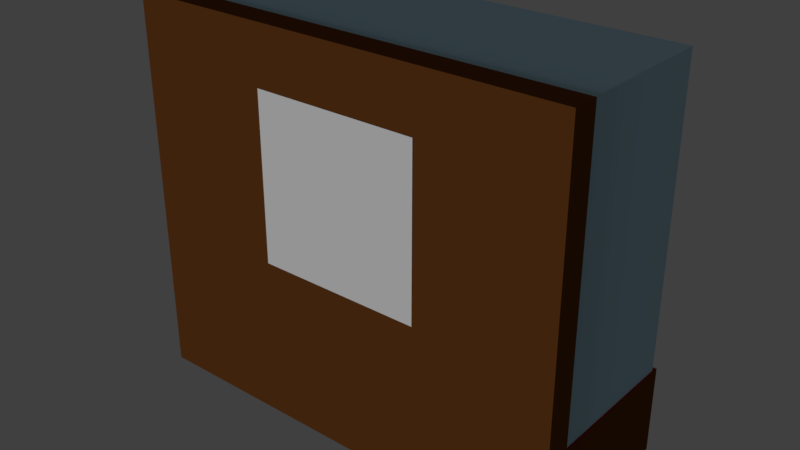 # Source: montre_runesten.blend  (saved by Blender 2.78.0; exported with 4.5.12 LTS)
import bpy
from mathutils import Matrix  # noqa: F401  (used for matrix-valued properties, if any)

bpy.ops.wm.read_factory_settings(use_empty=True)
scene = bpy.context.scene
scene.name = 'Scene'

# ---- collections
col_collection_1 = bpy.data.collections.new('Collection 1'); scene.collection.children.link(col_collection_1)

# ---- materials (node trees are filled in below, after node groups)
mat_material_006 = bpy.data.materials.new('Material.006')
mat_material_006.alpha_threshold = 0.0
mat_material_006.use_transparent_shadow = False
mat_material_006.roughness = 0.5
mat_material_005 = bpy.data.materials.new('Material.005')
mat_material_005.alpha_threshold = 0.0
mat_material_005.use_transparent_shadow = False
mat_material_005.roughness = 0.5
mat_material_001 = bpy.data.materials.new('Material.001')
mat_material_001.alpha_threshold = 0.0
mat_material_001.use_transparent_shadow = False
mat_material_001.diffuse_color = (0.4318, 0.6662, 0.8, 1.0)
mat_material_001.roughness = 0.5
mat_material = bpy.data.materials.new('Material')
mat_material.alpha_threshold = 0.0
mat_material.use_transparent_shadow = False
mat_material.diffuse_color = (0.1376, 0.04611, 0.01058, 1.0)
mat_material.roughness = 0.5
mat_material.line_color = (0.0, 0.0, 0.0, 1.0)
mat_material_002 = bpy.data.materials.new('Material.002')
mat_material_002.alpha_threshold = 0.0
mat_material_002.use_transparent_shadow = False
mat_material_002.diffuse_color = (0.3757, 0.0, 0.001274, 1.0)
mat_material_002.roughness = 0.5
mat_material_002.line_color = (0.0, 0.0, 0.0, 1.0)

# ---- material node trees

# ---- world
world_world = bpy.data.worlds.new('World'); scene.world = world_world
world_world.color = (0.05088, 0.05088, 0.05088)
world_world.use_sun_shadow = False
world_world.sun_shadow_jitter_overblur = 0.0
world_world.cycles.sampling_method = 'MANUAL'

# ---- lights
light_sun = bpy.data.lights.new('Sun', 'SUN')
light_sun.transmission_factor = 0.0
light_sun.angle = 0.1993
light_sun.energy = 1.0
light_sun.shadow_buffer_clip_start = 0.5
light_sun.shadow_soft_size = 0.1
light_sun.shadow_cascade_max_distance = 1000.0

# ---- meshes
me_cube_002 = bpy.data.meshes.new('Cube.002')
me_cube_002.from_pydata([(-2.776, 3.204e-07, -3.874e-07), (-2.77, -0.4992, -9.241e-05), (-2.315, -0.0004091, 0.4604), (-2.713, 0.5001, -4.996e-05), (-2.67, 1.319e-06, -0.5), (-2.625, -0.485, -0.4992), (-2.713, -0.4987, 0.4903), (-2.484, 0.5009, 0.477), (-2.682, 0.5, -0.5), (0.01744, 1.0, -7.451e-09), (-1.38, 1.0, -7.451e-09), (0.01744, 1.0, 0.5), (1.415, 1.0, -7.451e-09), (0.01744, 1.0, -0.5), (-1.38, 1.0, -0.5), (-1.38, 1.0, 0.5), (1.415, 1.0, 0.5), (1.415, 1.0, -0.5), (2.812, 7.451e-09, -7.451e-09), (2.745, 0.4901, 0.0001137), (2.543, 0.004395, 0.4575), (2.794, -0.4969, -0.000365), (2.812, 7.451e-09, -0.5), (2.705, 0.4878, -0.4999), (2.621, 0.4917, 0.4802), (2.444, -0.4623, 0.4546), (2.692, -0.4821, -0.5), (-0.01259, -0.8494, -0.006323), (1.313, -0.8151, -0.007939), (0.03104, -0.6891, 0.4255), (-1.341, -0.7987, -0.01046), (-0.00232, -0.6981, -0.4788), (1.223, -0.6286, -0.4592), (1.026, -0.6151, 0.4043), (-1.346, -0.6779, 0.421), (-1.303, -0.6147, -0.4567), (0.01744, 7.451e-09, -1.0), (0.01744, 0.5, -1.0), (1.415, 7.451e-09, -1.0), (0.01744, -0.5, -1.0), (-1.38, 7.451e-09, -1.0), (-1.38, 0.5, -1.0), (1.415, 0.5, -1.0), (1.415, -0.5, -1.0), (-1.38, -0.5, -1.0), (0.002344, 0.005182, 0.7233), (0.01267, 0.5039, 0.757), (-1.288, 0.007303, 0.6702), (0.0663, -0.4104, 0.7399), (1.252, 0.01252, 0.814), (1.21, 0.5173, 0.7554), (-1.281, 0.5096, 0.7317), (-1.29, -0.3638, 0.6251), (1.042, -0.4399, 0.7196), (-2.694, 0.4999, -0.9857), (-2.605, 4.098e-07, -0.9866), (-2.422, -0.4865, -0.9779), (-1.922, -0.6251, -0.4695), (-2.237, -0.701, -0.01293), (-2.686, -0.891, 0.4982), (-2.293, -0.4237, 0.7198), (-2.0, 0.003978, 0.6839), (-2.297, 0.5094, 0.7155), (-2.628, 0.9873, 0.4937), (-2.636, 0.9708, 0.0002957), (-2.776, 0.9998, -0.4998), (1.415, 1.0, -1.0), (0.01744, 1.0, -1.0), (-1.38, 1.0, -1.0), (-1.315, 0.9738, 0.7696), (0.01678, 0.9475, 0.8239), (1.313, 0.9489, 0.776), (2.775, 0.9956, 0.4987), (2.745, 0.9882, 0.000149), (2.347, 0.9017, -0.486), (2.812, -0.5, -1.0), (2.812, 7.451e-09, -1.0), (2.812, 0.5, -1.0), (2.122, 0.5071, 0.731), (1.975, 0.00946, 0.7208), (1.776, -0.437, 0.6781), (1.667, -0.6131, 0.3885), (2.463, -0.8441, -0.002397), (2.238, -0.6874, -0.4611), (-1.33, -0.7747, -0.8296), (0.01311, -0.8044, -0.8352), (1.265, -0.7093, -0.8386), (1.19, -0.8507, 0.8374), (0.09208, -0.6943, 0.6629), (-1.324, -0.5531, 0.576), (-2.317, -0.8157, -0.9173), (-2.245, -0.6954, 0.6805), (-2.764, 0.9971, -0.997), (-2.297, 0.909, 0.7661), (2.324, -0.7259, -0.8274), (1.599, -0.6004, 0.6302), (2.773, 0.9871, -0.994), (2.608, 0.9969, 0.9157)], [], [(0, 4, 5, 1), (1, 5, 57, 58), (4, 55, 56, 5), (5, 56, 90, 57), (0, 1, 6, 2), (2, 6, 60, 61), (1, 58, 59, 6), (6, 59, 91, 60), (0, 2, 7, 3), (3, 7, 63, 64), (2, 61, 62, 7), (7, 62, 93, 63), (0, 3, 8, 4), (4, 8, 54, 55), (3, 64, 65, 8), (8, 65, 92, 54), (9, 13, 14, 10), (10, 14, 65, 64), (13, 67, 68, 14), (14, 68, 92, 65), (9, 10, 15, 11), (11, 15, 69, 70), (10, 64, 63, 15), (15, 63, 93, 69), (9, 11, 16, 12), (12, 16, 72, 73), (11, 70, 71, 16), (16, 71, 97, 72), (9, 12, 17, 13), (13, 17, 66, 67), (12, 73, 74, 17), (17, 74, 96, 66), (18, 22, 23, 19), (19, 23, 74, 73), (22, 76, 77, 23), (23, 77, 96, 74), (18, 19, 24, 20), (20, 24, 78, 79), (19, 73, 72, 24), (24, 72, 97, 78), (18, 20, 25, 21), (21, 25, 81, 82), (20, 79, 80, 25), (25, 80, 95, 81), (18, 21, 26, 22), (22, 26, 75, 76), (21, 82, 83, 26), (26, 83, 94, 75), (27, 31, 32, 28), (28, 32, 83, 82), (31, 85, 86, 32), (32, 86, 94, 83), (27, 28, 33, 29), (29, 33, 87, 88), (28, 82, 81, 33), (33, 81, 95, 87), (27, 29, 34, 30), (30, 34, 59, 58), (29, 88, 89, 34), (34, 89, 91, 59), (27, 30, 35, 31), (31, 35, 84, 85), (30, 58, 57, 35), (35, 57, 90, 84), (36, 40, 41, 37), (37, 41, 68, 67), (40, 55, 54, 41), (41, 54, 92, 68), (36, 37, 42, 38), (38, 42, 77, 76), (37, 67, 66, 42), (42, 66, 96, 77), (36, 38, 43, 39), (39, 43, 86, 85), (38, 76, 75, 43), (43, 75, 94, 86), (36, 39, 44, 40), (40, 44, 56, 55), (39, 85, 84, 44), (44, 84, 90, 56), (45, 49, 50, 46), (46, 50, 71, 70), (49, 79, 78, 50), (50, 78, 97, 71), (45, 46, 51, 47), (47, 51, 62, 61), (46, 70, 69, 51), (51, 69, 93, 62), (45, 47, 52, 48), (48, 52, 89, 88), (47, 61, 60, 52), (52, 60, 91, 89), (45, 48, 53, 49), (49, 53, 80, 79), (48, 88, 87, 53), (53, 87, 95, 80)])
me_cube_002.polygons.foreach_set('use_smooth', [True] * 96)
_uv = me_cube_002.uv_layers.new(name='UVMap')
_uv.uv.foreach_set('vector', [0.9047, 0.8218, 0.8395, 0.8095, 0.8518, 0.7455, 0.9166, 0.7561, 0.6168, 0.0, 0.6841, 0.01983, 0.6807, 0.1133, 0.6198, 0.07058, 0.8395, 0.8095, 0.7757, 0.7976, 0.7906, 0.7332, 0.8518, 0.7455, 0.6841, 0.01983, 0.7487, 0.04736, 0.743, 0.06026, 0.6807, 0.1133, 0.9047, 0.8218, 0.9166, 0.7561, 0.9824, 0.7677, 0.9712, 0.8313, 0.8813, 0.05475, 0.9471, 0.0, 0.9353, 0.0556, 0.8788, 0.09598, 0.9166, 0.7561, 0.926, 0.7275, 0.9931, 0.7162, 0.9824, 0.7677, 0.9471, 0.0, 1.0, 0.002446, 0.9725, 0.06135, 0.9353, 0.0556, 0.9047, 0.8218, 0.9712, 0.8313, 0.9595, 0.8982, 0.8935, 0.8874, 0.8935, 0.8874, 0.9595, 0.8982, 0.9484, 0.9631, 0.8832, 0.9491, 0.8813, 0.05475, 0.8788, 0.09598, 0.8095, 0.05755, 0.8131, 0.03344, 0.9595, 0.8982, 0.9931, 0.9045, 0.9903, 0.9583, 0.9484, 0.9631, 0.9047, 0.8218, 0.8935, 0.8874, 0.8275, 0.8753, 0.8395, 0.8095, 0.8395, 0.8095, 0.8275, 0.8753, 0.7629, 0.8637, 0.7757, 0.7976, 0.8935, 0.8874, 0.8832, 0.9491, 0.8145, 0.9414, 0.8275, 0.8753, 0.8275, 0.8753, 0.8145, 0.9414, 0.7487, 0.9291, 0.7629, 0.8637, 0.1222, 0.3694, 0.1899, 0.3697, 0.189, 0.5566, 0.1213, 0.5563, 0.1213, 0.5563, 0.189, 0.5566, 0.1881, 0.7434, 0.1204, 0.7245, 0.1899, 0.3697, 0.2575, 0.37, 0.2566, 0.5569, 0.189, 0.5566, 0.189, 0.5566, 0.2566, 0.5569, 0.2553, 0.7421, 0.1881, 0.7434, 0.1222, 0.3694, 0.1213, 0.5563, 0.0537, 0.556, 0.0546, 0.369, 0.0546, 0.369, 0.0537, 0.556, 0.01713, 0.5471, 0.01052, 0.3689, 0.1213, 0.5563, 0.1204, 0.7245, 0.0537, 0.7231, 0.0537, 0.556, 0.0537, 0.556, 0.0537, 0.7231, 0.01666, 0.6786, 0.01713, 0.5471, 0.1222, 0.3694, 0.0546, 0.369, 0.05549, 0.1821, 0.1231, 0.1824, 0.1231, 0.1824, 0.05549, 0.1821, 0.05651, 0.0, 0.1239, 0.004369, 0.0546, 0.369, 0.01052, 0.3689, 0.01784, 0.1955, 0.05549, 0.1821, 0.05549, 0.1821, 0.01784, 0.1955, 0.0, 0.02211, 0.05651, 0.0, 0.1222, 0.3694, 0.1231, 0.1824, 0.1908, 0.1827, 0.1899, 0.3697, 0.1899, 0.3697, 0.1908, 0.1827, 0.2584, 0.183, 0.2575, 0.37, 0.1231, 0.1824, 0.1239, 0.004369, 0.189, 0.0579, 0.1908, 0.1827, 0.1908, 0.1827, 0.189, 0.0579, 0.2584, 0.001216, 0.2584, 0.183, 0.1349, 0.8691, 0.1347, 0.9345, 0.06845, 0.9315, 0.06842, 0.8671, 0.06842, 0.8671, 0.06845, 0.9315, 0.01183, 0.9197, 0.0009991, 0.8671, 0.1347, 0.9345, 0.1344, 1.0, 0.06675, 0.9999, 0.06845, 0.9315, 0.06845, 0.9315, 0.06675, 0.9999, 0.0007454, 0.998, 0.01183, 0.9197, 0.1349, 0.8691, 0.06842, 0.8671, 0.06822, 0.8009, 0.134, 0.8017, 0.8926, 0.7045, 0.8268, 0.7162, 0.8205, 0.6486, 0.8874, 0.6276, 0.06842, 0.8671, 0.0009991, 0.8671, 0.0002705, 0.8027, 0.06822, 0.8009, 0.06822, 0.8009, 0.0002705, 0.8027, 0.0, 0.7434, 0.06542, 0.7542, 0.1349, 0.8691, 0.134, 0.8017, 0.1971, 0.7994, 0.2021, 0.8687, 0.6136, 0.7444, 0.552, 0.6973, 0.5626, 0.5929, 0.6167, 0.6989, 0.8926, 0.7045, 0.8874, 0.6276, 0.9476, 0.5998, 0.9553, 0.69, 0.552, 0.6973, 0.522, 0.6078, 0.5298, 0.5836, 0.5626, 0.5929, 0.1349, 0.8691, 0.2021, 0.8687, 0.1997, 0.9312, 0.1347, 0.9345, 0.1347, 0.9345, 0.1997, 0.9312, 0.2021, 1.0, 0.1344, 1.0, 0.6136, 0.7444, 0.6167, 0.6989, 0.6776, 0.6696, 0.681, 0.7311, 0.681, 0.7311, 0.6776, 0.6696, 0.7274, 0.6813, 0.7487, 0.7475, 0.6187, 0.3677, 0.6814, 0.3699, 0.6775, 0.5341, 0.6179, 0.5451, 0.6179, 0.5451, 0.6775, 0.5341, 0.6776, 0.6696, 0.6167, 0.6989, 0.6814, 0.3699, 0.7304, 0.3719, 0.7294, 0.5397, 0.6775, 0.5341, 0.6775, 0.5341, 0.7294, 0.5397, 0.7274, 0.6813, 0.6776, 0.6696, 0.6187, 0.3677, 0.6179, 0.5451, 0.5608, 0.5071, 0.5591, 0.3737, 0.5591, 0.3737, 0.5608, 0.5071, 0.504, 0.5279, 0.527, 0.3817, 0.6179, 0.5451, 0.6167, 0.6989, 0.5626, 0.5929, 0.5608, 0.5071, 0.5608, 0.5071, 0.5626, 0.5929, 0.5298, 0.5836, 0.504, 0.5279, 0.6187, 0.3677, 0.5591, 0.3737, 0.5604, 0.1896, 0.6197, 0.1901, 0.6197, 0.1901, 0.5604, 0.1896, 0.5525, 0.009443, 0.6198, 0.07058, 0.5591, 0.3737, 0.527, 0.3817, 0.5385, 0.1928, 0.5604, 0.1896, 0.5604, 0.1896, 0.5385, 0.1928, 0.526, 0.06902, 0.5525, 0.009443, 0.6187, 0.3677, 0.6197, 0.1901, 0.6786, 0.1962, 0.6814, 0.3699, 0.6814, 0.3699, 0.6786, 0.1962, 0.7302, 0.1923, 0.7304, 0.3719, 0.6197, 0.1901, 0.6198, 0.07058, 0.6807, 0.1133, 0.6786, 0.1962, 0.6786, 0.1962, 0.6807, 0.1133, 0.743, 0.06026, 0.7302, 0.1923, 0.3935, 0.374, 0.3932, 0.561, 0.3258, 0.5609, 0.3261, 0.3739, 0.3261, 0.3739, 0.3258, 0.5609, 0.2584, 0.5608, 0.2587, 0.3738, 0.3932, 0.561, 0.3931, 0.7249, 0.3258, 0.7367, 0.3258, 0.5609, 0.3258, 0.5609, 0.3258, 0.7367, 0.2586, 0.746, 0.2584, 0.5608, 0.3935, 0.374, 0.3261, 0.3739, 0.3264, 0.187, 0.3937, 0.1871, 0.3937, 0.1871, 0.3264, 0.187, 0.3266, 0.0, 0.394, 0.0001023, 0.3261, 0.3739, 0.2587, 0.3738, 0.259, 0.1869, 0.3264, 0.187, 0.3264, 0.187, 0.259, 0.1869, 0.261, 0.00506, 0.3266, 0.0, 0.3935, 0.374, 0.3937, 0.1871, 0.4611, 0.1872, 0.4608, 0.3741, 0.4608, 0.3741, 0.4611, 0.1872, 0.4914, 0.2072, 0.504, 0.3747, 0.3937, 0.1871, 0.394, 0.0001023, 0.4614, 0.0002045, 0.4611, 0.1872, 0.4611, 0.1872, 0.4614, 0.0002045, 0.494, 0.06553, 0.4914, 0.2072, 0.3935, 0.374, 0.4608, 0.3741, 0.4606, 0.5611, 0.3932, 0.561, 0.3932, 0.561, 0.4606, 0.5611, 0.4588, 0.7006, 0.3931, 0.7249, 0.4608, 0.3741, 0.504, 0.3747, 0.4998, 0.5545, 0.4606, 0.5611, 0.4606, 0.5611, 0.4998, 0.5545, 0.504, 0.6865, 0.4588, 0.7006, 0.8831, 0.3637, 0.884, 0.5306, 0.8166, 0.5266, 0.8154, 0.3663, 0.8154, 0.3663, 0.8166, 0.5266, 0.7584, 0.5414, 0.7548, 0.3679, 0.884, 0.5306, 0.8874, 0.6276, 0.8205, 0.6486, 0.8166, 0.5266, 0.8166, 0.5266, 0.8205, 0.6486, 0.7534, 0.7143, 0.7584, 0.5414, 0.8831, 0.3637, 0.8154, 0.3663, 0.8118, 0.1934, 0.8802, 0.1914, 0.8802, 0.1914, 0.8118, 0.1934, 0.8095, 0.05755, 0.8788, 0.09598, 0.8154, 0.3663, 0.7548, 0.3679, 0.7487, 0.1901, 0.8118, 0.1934, 0.8118, 0.1934, 0.7487, 0.1901, 0.755, 0.05845, 0.8095, 0.05755, 0.8831, 0.3637, 0.8802, 0.1914, 0.9308, 0.1902, 0.939, 0.3711, 0.939, 0.3711, 0.9308, 0.1902, 0.9569, 0.1853, 0.9783, 0.374, 0.8802, 0.1914, 0.8788, 0.09598, 0.9353, 0.0556, 0.9308, 0.1902, 0.9308, 0.1902, 0.9353, 0.0556, 0.9725, 0.06135, 0.9569, 0.1853, 0.8831, 0.3637, 0.939, 0.3711, 0.9457, 0.5015, 0.884, 0.5306, 0.884, 0.5306, 0.9457, 0.5015, 0.9476, 0.5998, 0.8874, 0.6276, 0.939, 0.3711, 0.9783, 0.374, 1.0, 0.5198, 0.9457, 0.5015, 0.9457, 0.5015, 1.0, 0.5198, 0.9697, 0.5759, 0.9476, 0.5998])
_ca = me_cube_002.color_attributes.new('Col', 'BYTE_COLOR', 'CORNER')
_ca.data.foreach_set('color', [1.0, 1.0, 1.0, 1.0, 1.0, 1.0, 1.0, 1.0, 1.0, 1.0, 1.0, 1.0, 1.0, 1.0, 1.0, 1.0, 1.0, 1.0, 1.0, 1.0, 1.0, 1.0, 1.0, 1.0, 1.0, 1.0, 1.0, 1.0, 1.0, 1.0, 1.0, 1.0, 1.0, 1.0, 1.0, 1.0, 1.0, 1.0, 1.0, 1.0, 1.0, 1.0, 1.0, 1.0, 1.0, 1.0, 1.0, 1.0, 1.0, 1.0, 1.0, 1.0, 1.0, 1.0, 1.0, 1.0, 1.0, 1.0, 1.0, 1.0, 1.0, 1.0, 1.0, 1.0, 1.0, 1.0, 1.0, 1.0, 1.0, 1.0, 1.0, 1.0, 1.0, 1.0, 1.0, 1.0, 1.0, 1.0, 1.0, 1.0, 1.0, 1.0, 1.0, 1.0, 1.0, 1.0, 1.0, 1.0, 1.0, 1.0, 1.0, 1.0, 1.0, 1.0, 1.0, 1.0, 1.0, 1.0, 1.0, 1.0, 1.0, 1.0, 1.0, 1.0, 1.0, 1.0, 1.0, 1.0, 1.0, 1.0, 1.0, 1.0, 1.0, 1.0, 1.0, 1.0, 1.0, 1.0, 1.0, 1.0, 1.0, 1.0, 1.0, 1.0, 1.0, 1.0, 1.0, 1.0, 1.0, 1.0, 1.0, 1.0, 1.0, 1.0, 1.0, 1.0, 1.0, 1.0, 1.0, 1.0, 1.0, 1.0, 1.0, 1.0, 1.0, 1.0, 1.0, 1.0, 1.0, 1.0, 1.0, 1.0, 1.0, 1.0, 1.0, 1.0, 1.0, 1.0, 1.0, 1.0, 1.0, 1.0, 1.0, 1.0, 1.0, 1.0, 1.0, 1.0, 1.0, 1.0, 1.0, 1.0, 1.0, 1.0, 1.0, 1.0, 1.0, 1.0, 1.0, 1.0, 1.0, 1.0, 1.0, 1.0, 1.0, 1.0, 1.0, 1.0, 1.0, 1.0, 1.0, 1.0, 1.0, 1.0, 1.0, 1.0, 1.0, 1.0, 1.0, 1.0, 1.0, 1.0, 1.0, 1.0, 1.0, 1.0, 1.0, 1.0, 1.0, 1.0, 1.0, 1.0, 1.0, 1.0, 1.0, 1.0, 1.0, 1.0, 1.0, 1.0, 1.0, 1.0, 1.0, 1.0, 1.0, 1.0, 1.0, 1.0, 1.0, 1.0, 1.0, 1.0, 1.0, 1.0, 1.0, 1.0, 1.0, 1.0, 1.0, 1.0, 1.0, 1.0, 1.0, 1.0, 1.0, 1.0, 1.0, 1.0, 1.0, 1.0, 1.0, 1.0, 1.0, 1.0, 1.0, 1.0, 1.0, 1.0, 1.0, 1.0, 1.0, 1.0, 1.0, 1.0, 1.0, 1.0, 1.0, 1.0, 1.0, 1.0, 1.0, 1.0, 1.0, 1.0, 1.0, 1.0, 1.0, 1.0, 1.0, 1.0, 1.0, 1.0, 1.0, 1.0, 1.0, 1.0, 1.0, 1.0, 1.0, 1.0, 1.0, 1.0, 1.0, 1.0, 1.0, 1.0, 1.0, 1.0, 1.0, 1.0, 1.0, 1.0, 1.0, 1.0, 1.0, 1.0, 1.0, 1.0, 1.0, 1.0, 1.0, 1.0, 1.0, 1.0, 1.0, 1.0, 1.0, 1.0, 1.0, 1.0, 1.0, 1.0, 1.0, 1.0, 1.0, 1.0, 1.0, 1.0, 1.0, 1.0, 1.0, 1.0, 1.0, 1.0, 1.0, 1.0, 1.0, 1.0, 1.0, 1.0, 1.0, 1.0, 1.0, 1.0, 1.0, 1.0, 1.0, 1.0, 1.0, 1.0, 1.0, 1.0, 1.0, 1.0, 1.0, 1.0, 1.0, 1.0, 1.0, 1.0, 1.0, 1.0, 1.0, 1.0, 1.0, 1.0, 1.0, 1.0, 1.0, 1.0, 1.0, 1.0, 1.0, 1.0, 1.0, 1.0, 1.0, 1.0, 1.0, 1.0, 1.0, 1.0, 1.0, 1.0, 1.0, 1.0, 1.0, 1.0, 1.0, 1.0, 1.0, 1.0, 1.0, 1.0, 1.0, 1.0, 1.0, 1.0, 1.0, 1.0, 1.0, 1.0, 1.0, 1.0, 1.0, 1.0, 1.0, 1.0, 1.0, 1.0, 1.0, 1.0, 1.0, 1.0, 1.0, 1.0, 1.0, 1.0, 1.0, 1.0, 1.0, 1.0, 1.0, 1.0, 1.0, 1.0, 1.0, 1.0, 1.0, 1.0, 1.0, 1.0, 1.0, 1.0, 1.0, 1.0, 1.0, 1.0, 1.0, 1.0, 1.0, 1.0, 1.0, 1.0, 1.0, 1.0, 1.0, 1.0, 1.0, 1.0, 1.0, 1.0, 1.0, 1.0, 1.0, 1.0, 1.0, 1.0, 1.0, 1.0, 1.0, 1.0, 1.0, 1.0, 1.0, 1.0, 1.0, 1.0, 1.0, 1.0, 1.0, 1.0, 1.0, 1.0, 1.0, 1.0, 1.0, 1.0, 1.0, 1.0, 1.0, 1.0, 1.0, 1.0, 1.0, 1.0, 1.0, 1.0, 1.0, 1.0, 1.0, 1.0, 1.0, 1.0, 1.0, 1.0, 1.0, 1.0, 1.0, 1.0, 1.0, 1.0, 1.0, 1.0, 1.0, 1.0, 1.0, 1.0, 1.0, 1.0, 1.0, 1.0, 1.0, 1.0, 1.0, 1.0, 1.0, 1.0, 1.0, 1.0, 1.0, 1.0, 1.0, 1.0, 1.0, 1.0, 1.0, 1.0, 1.0, 1.0, 1.0, 1.0, 1.0, 1.0, 1.0, 1.0, 1.0, 1.0, 1.0, 1.0, 1.0, 1.0, 1.0, 1.0, 1.0, 1.0, 1.0, 1.0, 1.0, 1.0, 1.0, 1.0, 1.0, 1.0, 1.0, 1.0, 1.0, 1.0, 1.0, 1.0, 1.0, 1.0, 1.0, 1.0, 1.0, 1.0, 1.0, 1.0, 1.0, 1.0, 1.0, 1.0, 1.0, 1.0, 1.0, 1.0, 1.0, 1.0, 1.0, 1.0, 1.0, 1.0, 1.0, 1.0, 1.0, 1.0, 1.0, 1.0, 1.0, 1.0, 1.0, 1.0, 1.0, 1.0, 1.0, 1.0, 1.0, 1.0, 1.0, 1.0, 1.0, 1.0, 1.0, 1.0, 1.0, 1.0, 1.0, 1.0, 1.0, 1.0, 1.0, 1.0, 1.0, 1.0, 1.0, 1.0, 1.0, 1.0, 1.0, 1.0, 1.0, 1.0, 1.0, 1.0, 1.0, 1.0, 1.0, 1.0, 1.0, 1.0, 1.0, 1.0, 1.0, 1.0, 1.0, 1.0, 1.0, 1.0, 1.0, 1.0, 1.0, 1.0, 1.0, 1.0, 1.0, 1.0, 1.0, 1.0, 1.0, 1.0, 1.0, 1.0, 1.0, 1.0, 1.0, 1.0, 1.0, 1.0, 1.0, 1.0, 1.0, 1.0, 1.0, 1.0, 1.0, 1.0, 1.0, 1.0, 1.0, 1.0, 1.0, 1.0, 1.0, 1.0, 1.0, 1.0, 1.0, 1.0, 1.0, 1.0, 1.0, 1.0, 1.0, 1.0, 1.0, 1.0, 1.0, 1.0, 1.0, 1.0, 1.0, 1.0, 1.0, 1.0, 1.0, 1.0, 1.0, 1.0, 1.0, 1.0, 1.0, 1.0, 1.0, 1.0, 1.0, 1.0, 1.0, 1.0, 1.0, 1.0, 1.0, 1.0, 1.0, 1.0, 1.0, 1.0, 1.0, 1.0, 1.0, 1.0, 1.0, 1.0, 1.0, 1.0, 1.0, 1.0, 1.0, 1.0, 1.0, 1.0, 1.0, 1.0, 1.0, 1.0, 1.0, 1.0, 1.0, 1.0, 1.0, 1.0, 1.0, 1.0, 1.0, 1.0, 1.0, 1.0, 1.0, 1.0, 1.0, 1.0, 1.0, 1.0, 1.0, 1.0, 1.0, 1.0, 1.0, 1.0, 1.0, 1.0, 1.0, 1.0, 1.0, 1.0, 1.0, 1.0, 1.0, 1.0, 1.0, 1.0, 1.0, 1.0, 1.0, 1.0, 1.0, 1.0, 1.0, 1.0, 1.0, 1.0, 1.0, 1.0, 1.0, 1.0, 1.0, 1.0, 1.0, 1.0, 1.0, 1.0, 1.0, 1.0, 1.0, 1.0, 1.0, 1.0, 1.0, 1.0, 1.0, 1.0, 1.0, 1.0, 1.0, 1.0, 1.0, 1.0, 1.0, 1.0, 1.0, 1.0, 1.0, 1.0, 1.0, 1.0, 1.0, 1.0, 1.0, 1.0, 1.0, 1.0, 1.0, 1.0, 1.0, 1.0, 1.0, 1.0, 1.0, 1.0, 1.0, 1.0, 1.0, 1.0, 1.0, 1.0, 1.0, 1.0, 1.0, 1.0, 1.0, 1.0, 1.0, 1.0, 1.0, 1.0, 1.0, 1.0, 1.0, 1.0, 1.0, 1.0, 1.0, 1.0, 1.0, 1.0, 1.0, 1.0, 1.0, 1.0, 1.0, 1.0, 1.0, 1.0, 1.0, 1.0, 1.0, 1.0, 1.0, 1.0, 1.0, 1.0, 1.0, 1.0, 1.0, 1.0, 1.0, 1.0, 1.0, 1.0, 1.0, 1.0, 1.0, 1.0, 1.0, 1.0, 1.0, 1.0, 1.0, 1.0, 1.0, 1.0, 1.0, 1.0, 1.0, 1.0, 1.0, 1.0, 1.0, 1.0, 1.0, 1.0, 1.0, 1.0, 1.0, 1.0, 1.0, 1.0, 1.0, 1.0, 1.0, 1.0, 1.0, 1.0, 1.0, 1.0, 1.0, 1.0, 1.0, 1.0, 1.0, 1.0, 1.0, 1.0, 1.0, 1.0, 1.0, 1.0, 1.0, 1.0, 1.0, 1.0, 1.0, 1.0, 1.0, 1.0, 1.0, 1.0, 1.0, 1.0, 1.0, 1.0, 1.0, 1.0, 1.0, 1.0, 1.0, 1.0, 1.0, 1.0, 1.0, 1.0, 1.0, 1.0, 1.0, 1.0, 1.0, 1.0, 1.0, 1.0, 1.0, 1.0, 1.0, 1.0, 1.0, 1.0, 1.0, 1.0, 1.0, 1.0, 1.0, 1.0, 1.0, 1.0, 1.0, 1.0, 1.0, 1.0, 1.0, 1.0, 1.0, 1.0, 1.0, 1.0, 1.0, 1.0, 1.0, 1.0, 1.0, 1.0, 1.0, 1.0, 1.0, 1.0, 1.0, 1.0, 1.0, 1.0, 1.0, 1.0, 1.0, 1.0, 1.0, 1.0, 1.0, 1.0, 1.0, 1.0, 1.0, 1.0, 1.0, 1.0, 1.0, 1.0, 1.0, 1.0, 1.0, 1.0, 1.0, 1.0, 1.0, 1.0, 1.0, 1.0, 1.0, 1.0, 1.0, 1.0, 1.0, 1.0, 1.0, 1.0, 1.0, 1.0, 1.0, 1.0, 1.0, 1.0, 1.0, 1.0, 1.0, 1.0, 1.0, 1.0, 1.0, 1.0, 1.0, 1.0, 1.0, 1.0, 1.0, 1.0, 1.0, 1.0, 1.0, 1.0, 1.0, 1.0, 1.0, 1.0, 1.0, 1.0, 1.0, 1.0, 1.0, 1.0, 1.0, 1.0, 1.0, 1.0, 1.0, 1.0, 1.0, 1.0, 1.0, 1.0, 1.0, 1.0, 1.0, 1.0, 1.0, 1.0, 1.0, 1.0, 1.0, 1.0, 1.0, 1.0, 1.0, 1.0, 1.0, 1.0, 1.0, 1.0, 1.0, 1.0, 1.0, 1.0, 1.0, 1.0, 1.0, 1.0, 1.0, 1.0, 1.0, 1.0, 1.0, 1.0, 1.0, 1.0, 1.0, 1.0, 1.0, 1.0, 1.0, 1.0, 1.0, 1.0, 1.0, 1.0, 1.0, 1.0, 1.0, 1.0, 1.0, 1.0, 1.0, 1.0, 1.0, 1.0, 1.0, 1.0, 1.0, 1.0, 1.0, 1.0, 1.0, 1.0, 1.0, 1.0, 1.0, 1.0, 1.0, 1.0, 1.0, 1.0, 1.0, 1.0, 1.0, 1.0, 1.0, 1.0, 1.0, 1.0, 1.0, 1.0, 1.0, 1.0, 1.0, 1.0, 1.0, 1.0, 1.0, 1.0, 1.0, 1.0, 1.0, 1.0, 1.0, 1.0, 1.0, 1.0, 1.0, 1.0, 1.0, 1.0, 1.0, 1.0, 1.0, 1.0, 1.0, 1.0, 1.0, 1.0, 1.0, 1.0, 1.0, 1.0, 1.0, 1.0, 1.0, 1.0, 1.0, 1.0, 1.0, 1.0, 1.0, 1.0, 1.0, 1.0, 1.0, 1.0, 1.0, 1.0, 1.0, 1.0, 1.0, 1.0, 1.0, 1.0, 1.0, 1.0, 1.0, 1.0, 1.0, 1.0, 1.0, 1.0, 1.0, 1.0, 1.0, 1.0, 1.0, 1.0, 1.0, 1.0, 1.0, 1.0, 1.0, 1.0, 1.0, 1.0, 1.0, 1.0, 1.0, 1.0, 1.0, 1.0, 1.0, 1.0, 1.0, 1.0, 1.0, 1.0, 1.0, 1.0, 1.0, 1.0, 1.0, 1.0, 1.0, 1.0, 1.0, 1.0, 1.0, 1.0, 1.0, 1.0, 1.0, 1.0, 1.0, 1.0, 1.0, 1.0, 1.0, 1.0, 1.0, 1.0, 1.0, 1.0, 1.0, 1.0, 1.0, 1.0, 1.0, 1.0, 1.0, 1.0, 1.0, 1.0, 1.0, 1.0, 1.0, 1.0, 1.0, 1.0, 1.0, 1.0, 1.0, 1.0, 1.0, 1.0, 1.0, 1.0, 1.0, 1.0, 1.0, 1.0, 1.0, 1.0, 1.0, 1.0, 1.0, 1.0, 1.0, 1.0, 1.0, 1.0, 1.0, 1.0, 1.0, 1.0, 1.0, 1.0, 1.0, 1.0, 1.0, 1.0, 1.0, 1.0, 1.0, 1.0, 1.0, 1.0, 1.0, 1.0, 1.0, 1.0, 1.0, 1.0, 1.0, 1.0, 1.0, 1.0, 1.0, 1.0, 1.0, 1.0, 1.0, 1.0, 1.0, 1.0, 1.0, 1.0, 1.0, 1.0, 1.0, 1.0, 1.0, 1.0, 1.0, 1.0, 1.0, 1.0, 1.0, 1.0, 1.0, 1.0, 1.0, 1.0, 1.0, 1.0, 1.0, 1.0, 1.0, 1.0, 1.0, 1.0, 1.0, 1.0, 1.0, 1.0, 1.0, 1.0, 1.0, 1.0, 1.0, 1.0, 1.0, 1.0, 1.0, 1.0, 1.0, 1.0, 1.0, 1.0, 1.0, 1.0, 1.0, 1.0, 1.0, 1.0, 1.0, 1.0, 1.0, 1.0, 1.0, 1.0, 1.0, 1.0, 1.0, 1.0, 1.0, 1.0, 1.0, 1.0, 1.0, 1.0, 1.0, 1.0, 1.0, 1.0, 1.0, 1.0, 1.0, 1.0, 1.0, 1.0, 1.0, 1.0, 1.0, 1.0, 1.0, 1.0, 1.0, 1.0, 1.0, 1.0, 1.0, 1.0, 1.0, 1.0, 1.0, 1.0, 1.0, 1.0, 1.0, 1.0, 1.0, 1.0, 1.0, 1.0, 1.0, 1.0, 1.0, 1.0, 1.0, 1.0, 1.0, 1.0, 1.0, 1.0, 1.0, 1.0, 1.0, 1.0, 1.0, 1.0, 1.0, 1.0, 1.0, 1.0, 1.0, 1.0, 1.0, 1.0, 1.0, 1.0, 1.0, 1.0, 1.0, 1.0, 1.0, 1.0, 1.0, 1.0, 1.0, 1.0, 1.0, 1.0, 1.0, 1.0, 1.0, 1.0, 1.0, 1.0, 1.0, 1.0, 1.0, 1.0, 1.0, 1.0, 1.0, 1.0, 1.0, 1.0, 1.0, 1.0, 1.0, 1.0, 1.0, 1.0, 1.0, 1.0, 1.0, 1.0, 1.0, 1.0, 1.0, 1.0, 1.0, 1.0, 1.0, 1.0, 1.0, 1.0, 1.0, 1.0, 1.0, 1.0, 1.0, 1.0, 1.0, 1.0, 1.0, 1.0, 1.0, 1.0, 1.0, 1.0, 1.0, 1.0, 1.0, 1.0, 1.0, 1.0, 1.0, 1.0])
me_cube_002.materials.append(mat_material_006)
me_cube_002.use_remesh_preserve_volume = False
me_cube_002.use_remesh_preserve_attributes = False
me_cube_002.use_mirror_vertex_groups = False
me_cube_002.update()
me_plane_001 = bpy.data.meshes.new('Plane.001')
me_plane_001.from_pydata([(-1.16, 0.0, -1.16), (1.16, 0.0, -1.16), (-1.16, 0.0, 1.16), (1.16, 0.0, 1.16)], [], [(0, 1, 3, 2)])
_uv = me_plane_001.uv_layers.new(name='UVMap')
_uv.uv.foreach_set('vector', [0.0001, 9.998e-05, 0.9999, 9.998e-05, 0.9999, 0.9999, 9.998e-05, 0.9999])
me_plane_001.materials.append(mat_material_005)
me_plane_001.use_remesh_preserve_volume = False
me_plane_001.use_remesh_preserve_attributes = False
me_plane_001.use_mirror_vertex_groups = False
me_plane_001.update()
me_plane = bpy.data.meshes.new('Plane')
me_plane.from_pydata([(-1.0, -1.0, 0.0), (1.0, -1.0, 0.0), (-1.0, 1.0, 0.0), (1.0, 1.0, 0.0)], [], [(0, 1, 3, 2)])
me_plane.use_remesh_preserve_volume = False
me_plane.use_remesh_preserve_attributes = False
me_plane.use_mirror_vertex_groups = False
me_plane.update()
me_cube = bpy.data.meshes.new('Cube')
me_cube.from_pydata([(1.0, 1.0, -1.0), (1.0, -1.0, -1.0), (-1.0, -1.0, -1.0), (-1.0, 1.0, -1.0), (1.0, 1.0, 0.3994), (1.0, -1.0, 0.3994), (-1.0, -1.0, 0.3994), (-1.0, 1.0, 0.3994)], [], [(0, 1, 2, 3), (4, 7, 6, 5), (0, 4, 5, 1), (1, 5, 6, 2), (2, 6, 7, 3), (4, 0, 3, 7)])
me_cube.materials.append(mat_material_001)
me_cube.use_remesh_preserve_volume = False
me_cube.use_remesh_preserve_attributes = False
me_cube.use_mirror_vertex_groups = False
me_cube.update()
me_cube_023 = bpy.data.meshes.new('Cube.023')
me_cube_023.from_pydata([(-1.0, -1.0, -0.1285), (-1.0, -1.0, 1.0), (-1.0, 1.0, -0.1285), (-1.0, 1.0, 1.0), (1.0, -1.0, -0.1285), (1.0, -1.0, 1.0), (1.0, 1.0, -0.1285), (1.0, 1.0, 1.0)], [], [(0, 1, 3, 2), (2, 3, 7, 6), (6, 7, 5, 4), (4, 5, 1, 0), (2, 6, 4, 0), (7, 3, 1, 5)])
me_cube_023.polygons.foreach_set('material_index', [0, 0, 0, 0, 0, 1])
me_cube_023.materials.append(mat_material)
me_cube_023.materials.append(mat_material_002)
me_cube_023.use_remesh_preserve_volume = False
me_cube_023.use_remesh_preserve_attributes = False
me_cube_023.use_mirror_vertex_groups = False
me_cube_023.update()
me_cube_001 = bpy.data.meshes.new('Cube.001')
me_cube_001.from_pydata([(-1.0, -1.0, -1.029), (-1.0, -1.0, 0.405), (-1.0, 1.0, -1.029), (-1.0, 1.0, 0.405), (1.0, -1.0, -1.029), (1.0, -1.0, 0.405), (1.0, 1.0, -1.029), (1.0, 1.0, 0.405)], [], [(0, 1, 3, 2), (2, 3, 7, 6), (6, 7, 5, 4), (4, 5, 1, 0), (2, 6, 4, 0), (7, 3, 1, 5)])
me_cube_001.materials.append(mat_material)
me_cube_001.use_remesh_preserve_volume = False
me_cube_001.use_remesh_preserve_attributes = False
me_cube_001.use_mirror_vertex_groups = False
me_cube_001.update()

# ---- objects
ob_cube = bpy.data.objects.new('Cube', me_cube_002)
ob_sun = bpy.data.objects.new('Sun', light_sun)
ob_plane = bpy.data.objects.new('Plane', me_plane_001)
ob_snap = bpy.data.objects.new('snap', me_plane)
ob_glass_001 = bpy.data.objects.new('glass.001', me_cube)
ob_cube_006 = bpy.data.objects.new('Cube.006', me_cube_023)
ob_cube_001 = bpy.data.objects.new('Cube.001', me_cube_001)

# ---- transforms, parenting, visibility, modifiers, constraints
ob_cube.location = (-0.0545, 0.2615, 1.381)
ob_cube.rotation_euler = (0.0, -0.0, -3.142)
ob_cube.scale = (0.4095, 0.4095, 0.4095)
ob_cube.lineart.crease_threshold = 0.0
ob_sun.location = (-3.466, -13.79, 66.25)
ob_sun.rotation_euler = (1.521, -0.0, 0.0)
ob_sun.hide_viewport = True
ob_sun.lineart.crease_threshold = 0.0
ob_plane.location = (-0.1401, -0.6956, 3.099)
ob_plane.rotation_euler = (0.0, -0.0, -3.142)
ob_plane.scale = (1.132, 1.0, 1.0)
ob_plane.lineart.crease_threshold = 0.0
ob_snap.location = (-0.1096, -1.047, 2.96)
ob_snap.rotation_euler = (4.712, -0.0, -3.142)
ob_snap.lineart.crease_threshold = 0.0
ob_glass_001.location = (-0.1405, 0.07626, 3.352)
ob_glass_001.rotation_euler = (0.0, -0.0, -3.142)
ob_glass_001.scale = (2.645, 0.9432, 3.214)
ob_glass_001.lock_rotations_4d = False
ob_glass_001.empty_display_type = 'ARROWS'
ob_glass_001.lineart.crease_threshold = 0.0
ob_cube_006.location = (-0.1433, 0.135, 0.1205)
ob_cube_006.rotation_euler = (0.0, 0.0, -5.291e-05)
ob_cube_006.scale = (2.666, 0.9432, 0.9432)
ob_cube_006.lineart.crease_threshold = 0.0
ob_cube_001.location = (-0.1406, -0.8804, 3.339)
ob_cube_001.rotation_euler = (0.0, -0.0, -3.142)
ob_cube_001.scale = (2.676, 0.1601, 3.235)
ob_cube_001.lineart.crease_threshold = 0.0

# ---- collection membership
col_collection_1.objects.link(ob_cube)
col_collection_1.objects.link(ob_sun)
col_collection_1.objects.link(ob_plane)
col_collection_1.objects.link(ob_snap)
col_collection_1.objects.link(ob_glass_001)
col_collection_1.objects.link(ob_cube_006)
col_collection_1.objects.link(ob_cube_001)

# ---- scene / render settings (as saved in the file)
scene.frame_start = 1; scene.frame_end = 250; scene.frame_set(1)
scene.render.engine = 'BLENDER_EEVEE_NEXT'
scene.render.resolution_percentage = 50
scene.render.dither_intensity = 0.0
scene.cycles.use_denoising = False
scene.cycles.samples = 128
scene.cycles.sampling_pattern = 'TABULATED_SOBOL'
scene.cycles.light_sampling_threshold = 0.0
scene.cycles.use_adaptive_sampling = False
scene.cycles.use_light_tree = False
scene.cycles.blur_glossy = 0.0
scene.cycles.sample_clamp_indirect = 0.0
scene.view_settings.view_transform = 'Standard'
bpy.context.view_layer.update()

# ---- added for rendering (the .blend has no active camera): camera
cam_auto = bpy.data.cameras.new('AutoCamera')
cam_auto.lens = 50.0
cam_auto.sensor_width = 36.0
cam_auto.clip_end = 1000.0
ob_auto_camera = bpy.data.objects.new('AutoCamera', cam_auto)
scene.collection.objects.link(ob_auto_camera)
ob_auto_camera.location = (6.70798, -8.20243, 7.8031)
ob_auto_camera.rotation_euler = (1.09748, -7.21219e-08, 0.694738)
scene.camera = ob_auto_camera
bpy.context.view_layer.update()
